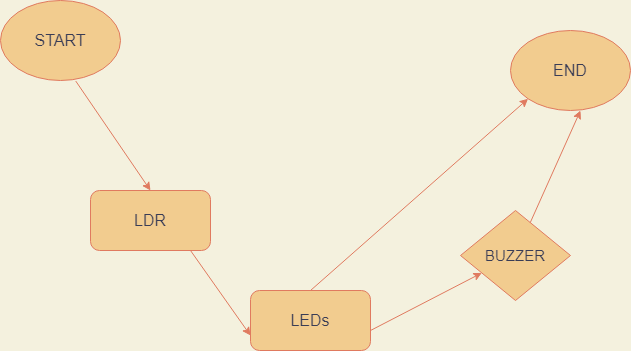

The diagram above was exported from draw.io. Its source (the exported page's mxGraphModel, read from the mxfile embedded in the PNG):
<mxGraphModel dx="1038" dy="571" grid="1" gridSize="10" guides="1" tooltips="1" connect="1" arrows="1" fold="1" page="1" pageScale="1" pageWidth="850" pageHeight="1100" background="#F4F1DE" math="0" shadow="0">
  <root>
    <mxCell id="0" />
    <mxCell id="1" parent="0" />
    <mxCell id="cWB7GtKrF5PC9NU3Kev8-1" value="&lt;font style=&quot;font-size: 16px&quot;&gt;START&lt;/font&gt;" style="ellipse;whiteSpace=wrap;html=1;fillColor=#F2CC8F;strokeColor=#E07A5F;fontColor=#393C56;" vertex="1" parent="1">
      <mxGeometry x="90" y="80" width="120" height="80" as="geometry" />
    </mxCell>
    <mxCell id="cWB7GtKrF5PC9NU3Kev8-2" value="&lt;font style=&quot;font-size: 16px&quot;&gt;LDR&lt;/font&gt;" style="rounded=1;whiteSpace=wrap;html=1;fillColor=#F2CC8F;strokeColor=#E07A5F;fontColor=#393C56;" vertex="1" parent="1">
      <mxGeometry x="180" y="270" width="120" height="60" as="geometry" />
    </mxCell>
    <mxCell id="cWB7GtKrF5PC9NU3Kev8-3" value="&lt;font style=&quot;font-size: 16px&quot;&gt;LEDs&lt;/font&gt;" style="rounded=1;whiteSpace=wrap;html=1;fillColor=#F2CC8F;strokeColor=#E07A5F;fontColor=#393C56;" vertex="1" parent="1">
      <mxGeometry x="340" y="370" width="120" height="60" as="geometry" />
    </mxCell>
    <mxCell id="cWB7GtKrF5PC9NU3Kev8-4" value="&lt;font style=&quot;font-size: 15px&quot;&gt;BUZZER&lt;/font&gt;" style="rhombus;whiteSpace=wrap;html=1;fillColor=#F2CC8F;strokeColor=#E07A5F;fontColor=#393C56;" vertex="1" parent="1">
      <mxGeometry x="550" y="290" width="110" height="90" as="geometry" />
    </mxCell>
    <mxCell id="cWB7GtKrF5PC9NU3Kev8-5" value="&lt;font style=&quot;font-size: 16px&quot;&gt;END&lt;/font&gt;" style="ellipse;whiteSpace=wrap;html=1;fillColor=#F2CC8F;strokeColor=#E07A5F;fontColor=#393C56;" vertex="1" parent="1">
      <mxGeometry x="600" y="110" width="120" height="80" as="geometry" />
    </mxCell>
    <mxCell id="cWB7GtKrF5PC9NU3Kev8-6" value="" style="endArrow=classic;html=1;rounded=0;exitX=0.627;exitY=1.007;exitDx=0;exitDy=0;exitPerimeter=0;labelBackgroundColor=#F4F1DE;strokeColor=#E07A5F;fontColor=#393C56;" edge="1" parent="1" source="cWB7GtKrF5PC9NU3Kev8-1">
      <mxGeometry width="50" height="50" relative="1" as="geometry">
        <mxPoint x="170" y="170" as="sourcePoint" />
        <mxPoint x="240" y="270" as="targetPoint" />
      </mxGeometry>
    </mxCell>
    <mxCell id="cWB7GtKrF5PC9NU3Kev8-7" value="" style="endArrow=classic;html=1;rounded=0;entryX=0;entryY=0.75;entryDx=0;entryDy=0;labelBackgroundColor=#F4F1DE;strokeColor=#E07A5F;fontColor=#393C56;" edge="1" parent="1" target="cWB7GtKrF5PC9NU3Kev8-3">
      <mxGeometry width="50" height="50" relative="1" as="geometry">
        <mxPoint x="280" y="330" as="sourcePoint" />
        <mxPoint x="320" y="390" as="targetPoint" />
      </mxGeometry>
    </mxCell>
    <mxCell id="cWB7GtKrF5PC9NU3Kev8-8" value="" style="endArrow=classic;html=1;rounded=0;labelBackgroundColor=#F4F1DE;strokeColor=#E07A5F;fontColor=#393C56;" edge="1" parent="1" target="cWB7GtKrF5PC9NU3Kev8-4">
      <mxGeometry width="50" height="50" relative="1" as="geometry">
        <mxPoint x="460" y="410" as="sourcePoint" />
        <mxPoint x="510" y="360" as="targetPoint" />
        <Array as="points" />
      </mxGeometry>
    </mxCell>
    <mxCell id="cWB7GtKrF5PC9NU3Kev8-9" value="" style="endArrow=classic;html=1;rounded=0;labelBackgroundColor=#F4F1DE;strokeColor=#E07A5F;fontColor=#393C56;" edge="1" parent="1" source="cWB7GtKrF5PC9NU3Kev8-4">
      <mxGeometry width="50" height="50" relative="1" as="geometry">
        <mxPoint x="620" y="240" as="sourcePoint" />
        <mxPoint x="670" y="190" as="targetPoint" />
      </mxGeometry>
    </mxCell>
    <mxCell id="cWB7GtKrF5PC9NU3Kev8-10" value="" style="endArrow=classic;html=1;rounded=0;exitX=0.5;exitY=0;exitDx=0;exitDy=0;entryX=0;entryY=1;entryDx=0;entryDy=0;labelBackgroundColor=#F4F1DE;strokeColor=#E07A5F;fontColor=#393C56;" edge="1" parent="1" source="cWB7GtKrF5PC9NU3Kev8-3" target="cWB7GtKrF5PC9NU3Kev8-5">
      <mxGeometry width="50" height="50" relative="1" as="geometry">
        <mxPoint x="400" y="320" as="sourcePoint" />
        <mxPoint x="450" y="270" as="targetPoint" />
      </mxGeometry>
    </mxCell>
  </root>
</mxGraphModel>